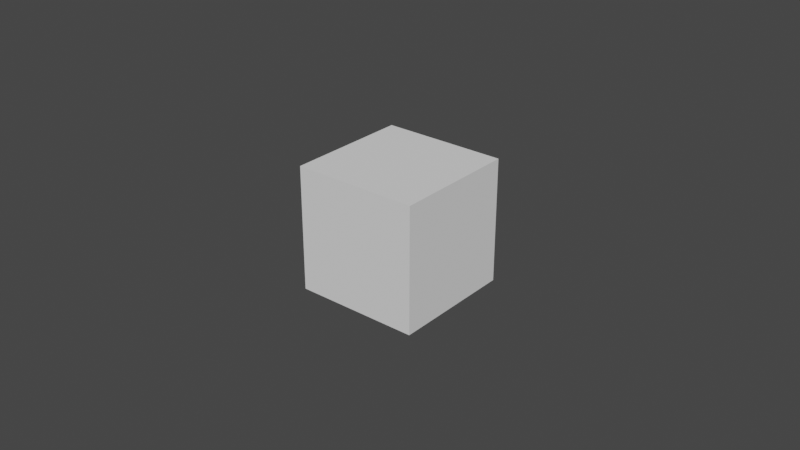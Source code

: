 # Source: cube.blend  (saved by Blender 3.4.6; exported with 4.5.12 LTS)
import bpy
from mathutils import Matrix  # noqa: F401  (used for matrix-valued properties, if any)

bpy.ops.wm.read_factory_settings(use_empty=True)
scene = bpy.context.scene
scene.name = 'Scene'

# ---- world
world_world = bpy.data.worlds.new('World'); scene.world = world_world
world_world.use_nodes = True; world_world.node_tree.nodes.clear()
_N = world_world.node_tree.nodes; _L = world_world.node_tree.links
n0 = _N.new('ShaderNodeOutputWorld'); n0.name = 'World Output'; n0.location = (300, 300)
n1 = _N.new('ShaderNodeBackground'); n1.name = 'Background'; n1.location = (10, 300)
n1.inputs[0].default_value = (0.05088, 0.05088, 0.05088, 1.0)
_L.new(n1.outputs[0], n0.inputs[0])
n0.is_active_output = True
world_world.color = (0.05088, 0.05088, 0.05088)
world_world.use_sun_shadow = False
world_world.sun_shadow_jitter_overblur = 0.0

# ---- meshes
me_cube_001 = bpy.data.meshes.new('Cube.001')
me_cube_001.from_pydata([(-1.0, -1.0, -1.0), (-1.0, -1.0, 1.0), (-1.0, 1.0, -1.0), (-1.0, 1.0, 1.0), (1.0, -1.0, -1.0), (1.0, -1.0, 1.0), (1.0, 1.0, -1.0), (1.0, 1.0, 1.0)], [], [(0, 1, 3, 2), (2, 3, 7, 6), (6, 7, 5, 4), (4, 5, 1, 0), (2, 6, 4, 0), (7, 3, 1, 5)])
_uv = me_cube_001.uv_layers.new(name='UVMap')
_uv.uv.foreach_set('vector', [0.375, 0.0, 0.625, 0.0, 0.625, 0.25, 0.375, 0.25, 0.375, 0.25, 0.625, 0.25, 0.625, 0.5, 0.375, 0.5, 0.375, 0.5, 0.625, 0.5, 0.625, 0.75, 0.375, 0.75, 0.375, 0.75, 0.625, 0.75, 0.625, 1.0, 0.375, 1.0, 0.125, 0.5, 0.375, 0.5, 0.375, 0.75, 0.125, 0.75, 0.625, 0.5, 0.875, 0.5, 0.875, 0.75, 0.625, 0.75])
me_cube_001.update()

# ---- objects
ob_cube = bpy.data.objects.new('Cube', me_cube_001)

# ---- transforms, parenting, visibility, modifiers, constraints
ob_cube.location = (0.0, 0.0, 0.0)
ob_cube.scale = (0.02, 0.02, 0.02)

# ---- collection membership
scene.collection.objects.link(ob_cube)

# ---- scene / render settings (as saved in the file)
scene.frame_start = 1; scene.frame_end = 250; scene.frame_set(1)
scene.render.engine = 'BLENDER_EEVEE_NEXT'
scene.cycles.sampling_pattern = 'TABULATED_SOBOL'
scene.cycles.use_light_tree = False
scene.view_settings.view_transform = 'Filmic'
bpy.context.view_layer.update()

# ---- added for rendering (the .blend has no active camera and no usable light): camera, sun
cam_auto = bpy.data.cameras.new('AutoCamera')
cam_auto.lens = 50.0
cam_auto.sensor_width = 36.0
cam_auto.clip_end = 1000.0
ob_auto_camera = bpy.data.objects.new('AutoCamera', cam_auto)
scene.collection.objects.link(ob_auto_camera)
ob_auto_camera.location = (0.185045, -0.222054, 0.148036)
ob_auto_camera.rotation_euler = (1.09748, -7.21219e-08, 0.694738)
scene.camera = ob_auto_camera
light_auto_sun = bpy.data.lights.new('AutoSun', 'SUN')
light_auto_sun.energy = 3.0
light_auto_sun.angle = 0.0523599
ob_auto_sun = bpy.data.objects.new('AutoSun', light_auto_sun)
scene.collection.objects.link(ob_auto_sun)
ob_auto_sun.rotation_euler = (0.872665, 0.174533, 0.523599)
bpy.context.view_layer.update()
